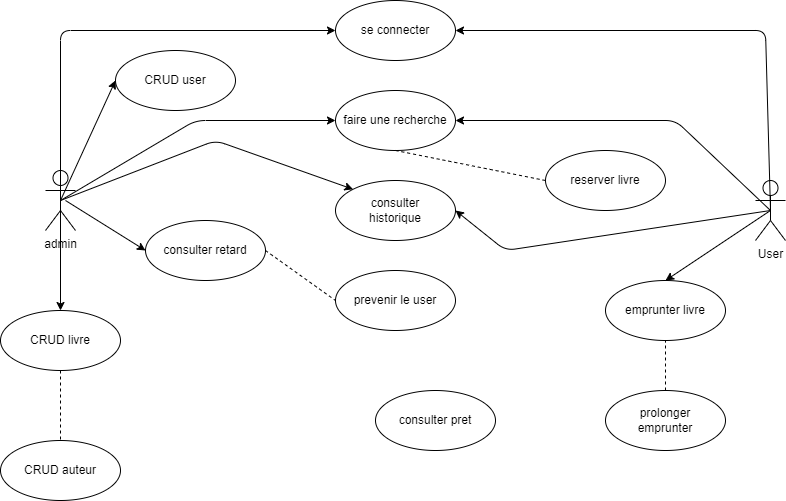

The diagram above was exported from draw.io. Its source (the exported page's mxGraphModel, read from the mxfile embedded in the PNG):
<mxGraphModel dx="988" dy="563" grid="1" gridSize="10" guides="1" tooltips="1" connect="1" arrows="1" fold="1" page="1" pageScale="1" pageWidth="850" pageHeight="1100" math="0" shadow="0">
  <root>
    <mxCell id="0" />
    <mxCell id="1" parent="0" />
    <mxCell id="2" value="admin" style="shape=umlActor;verticalLabelPosition=bottom;verticalAlign=top;html=1;outlineConnect=0;" vertex="1" parent="1">
      <mxGeometry x="60" y="200" width="30" height="60" as="geometry" />
    </mxCell>
    <mxCell id="5" value="User" style="shape=umlActor;verticalLabelPosition=bottom;verticalAlign=top;html=1;outlineConnect=0;" vertex="1" parent="1">
      <mxGeometry x="770" y="210" width="30" height="60" as="geometry" />
    </mxCell>
    <mxCell id="8" value="se connecter" style="ellipse;whiteSpace=wrap;html=1;" vertex="1" parent="1">
      <mxGeometry x="350" y="30" width="120" height="60" as="geometry" />
    </mxCell>
    <mxCell id="15" value="faire une recherche" style="ellipse;whiteSpace=wrap;html=1;" vertex="1" parent="1">
      <mxGeometry x="350" y="120" width="120" height="60" as="geometry" />
    </mxCell>
    <mxCell id="18" value="emprunter livre" style="ellipse;whiteSpace=wrap;html=1;" vertex="1" parent="1">
      <mxGeometry x="620" y="310" width="120" height="60" as="geometry" />
    </mxCell>
    <mxCell id="19" value="reserver livre" style="ellipse;whiteSpace=wrap;html=1;" vertex="1" parent="1">
      <mxGeometry x="560" y="180" width="120" height="60" as="geometry" />
    </mxCell>
    <mxCell id="20" value="prolonger&lt;br&gt;emprunter" style="ellipse;whiteSpace=wrap;html=1;" vertex="1" parent="1">
      <mxGeometry x="620" y="420" width="120" height="60" as="geometry" />
    </mxCell>
    <mxCell id="21" value="consulter&lt;br&gt;historique" style="ellipse;whiteSpace=wrap;html=1;" vertex="1" parent="1">
      <mxGeometry x="350" y="210" width="120" height="60" as="geometry" />
    </mxCell>
    <mxCell id="22" value="CRUD livre" style="ellipse;whiteSpace=wrap;html=1;" vertex="1" parent="1">
      <mxGeometry x="15" y="340" width="120" height="60" as="geometry" />
    </mxCell>
    <mxCell id="23" value="CRUD auteur" style="ellipse;whiteSpace=wrap;html=1;" vertex="1" parent="1">
      <mxGeometry x="15" y="470" width="120" height="60" as="geometry" />
    </mxCell>
    <mxCell id="24" value="consulter retard" style="ellipse;whiteSpace=wrap;html=1;" vertex="1" parent="1">
      <mxGeometry x="160" y="250" width="120" height="60" as="geometry" />
    </mxCell>
    <mxCell id="25" value="consulter pret" style="ellipse;whiteSpace=wrap;html=1;" vertex="1" parent="1">
      <mxGeometry x="390" y="420" width="120" height="60" as="geometry" />
    </mxCell>
    <mxCell id="27" value="CRUD user" style="ellipse;whiteSpace=wrap;html=1;" vertex="1" parent="1">
      <mxGeometry x="130" y="80" width="120" height="60" as="geometry" />
    </mxCell>
    <mxCell id="28" value="" style="endArrow=classic;html=1;exitX=0.5;exitY=0.5;exitDx=0;exitDy=0;exitPerimeter=0;entryX=0;entryY=0.5;entryDx=0;entryDy=0;" edge="1" parent="1" source="2" target="27">
      <mxGeometry width="50" height="50" relative="1" as="geometry">
        <mxPoint x="190" y="430" as="sourcePoint" />
        <mxPoint x="240" y="380" as="targetPoint" />
      </mxGeometry>
    </mxCell>
    <mxCell id="29" value="" style="endArrow=classic;html=1;exitX=0.5;exitY=0.5;exitDx=0;exitDy=0;exitPerimeter=0;" edge="1" parent="1" source="2" target="22">
      <mxGeometry width="50" height="50" relative="1" as="geometry">
        <mxPoint x="390" y="300" as="sourcePoint" />
        <mxPoint x="440" y="250" as="targetPoint" />
      </mxGeometry>
    </mxCell>
    <mxCell id="31" value="" style="endArrow=classic;html=1;exitX=0.5;exitY=0.5;exitDx=0;exitDy=0;exitPerimeter=0;entryX=0.5;entryY=0;entryDx=0;entryDy=0;" edge="1" parent="1" source="5" target="18">
      <mxGeometry width="50" height="50" relative="1" as="geometry">
        <mxPoint x="390" y="300" as="sourcePoint" />
        <mxPoint x="440" y="250" as="targetPoint" />
      </mxGeometry>
    </mxCell>
    <mxCell id="32" value="" style="endArrow=classic;html=1;exitX=0.5;exitY=0.5;exitDx=0;exitDy=0;exitPerimeter=0;entryX=0;entryY=0.5;entryDx=0;entryDy=0;" edge="1" parent="1" source="2" target="8">
      <mxGeometry width="50" height="50" relative="1" as="geometry">
        <mxPoint x="390" y="300" as="sourcePoint" />
        <mxPoint x="440" y="250" as="targetPoint" />
        <Array as="points">
          <mxPoint x="75" y="60" />
        </Array>
      </mxGeometry>
    </mxCell>
    <mxCell id="35" value="" style="endArrow=classic;html=1;entryX=1;entryY=0.5;entryDx=0;entryDy=0;" edge="1" parent="1" target="8">
      <mxGeometry width="50" height="50" relative="1" as="geometry">
        <mxPoint x="785" y="240" as="sourcePoint" />
        <mxPoint x="440" y="250" as="targetPoint" />
        <Array as="points">
          <mxPoint x="780" y="60" />
        </Array>
      </mxGeometry>
    </mxCell>
    <mxCell id="36" value="" style="endArrow=classic;html=1;exitX=0.5;exitY=0.5;exitDx=0;exitDy=0;exitPerimeter=0;entryX=1;entryY=0.5;entryDx=0;entryDy=0;" edge="1" parent="1" source="5" target="15">
      <mxGeometry width="50" height="50" relative="1" as="geometry">
        <mxPoint x="390" y="300" as="sourcePoint" />
        <mxPoint x="440" y="250" as="targetPoint" />
        <Array as="points">
          <mxPoint x="690" y="150" />
        </Array>
      </mxGeometry>
    </mxCell>
    <mxCell id="37" value="" style="endArrow=none;dashed=1;html=1;exitX=0.5;exitY=0;exitDx=0;exitDy=0;entryX=0.5;entryY=1;entryDx=0;entryDy=0;" edge="1" parent="1" source="20" target="18">
      <mxGeometry width="50" height="50" relative="1" as="geometry">
        <mxPoint x="690" y="420" as="sourcePoint" />
        <mxPoint x="740" y="370" as="targetPoint" />
      </mxGeometry>
    </mxCell>
    <mxCell id="39" value="" style="endArrow=classic;html=1;exitX=0.5;exitY=0.5;exitDx=0;exitDy=0;exitPerimeter=0;entryX=0;entryY=0.5;entryDx=0;entryDy=0;" edge="1" parent="1" source="2" target="15">
      <mxGeometry width="50" height="50" relative="1" as="geometry">
        <mxPoint x="390" y="300" as="sourcePoint" />
        <mxPoint x="440" y="250" as="targetPoint" />
        <Array as="points">
          <mxPoint x="210" y="150" />
        </Array>
      </mxGeometry>
    </mxCell>
    <mxCell id="40" value="" style="endArrow=classic;html=1;exitX=0.5;exitY=0.5;exitDx=0;exitDy=0;exitPerimeter=0;entryX=0;entryY=0;entryDx=0;entryDy=0;" edge="1" parent="1" source="2" target="21">
      <mxGeometry width="50" height="50" relative="1" as="geometry">
        <mxPoint x="390" y="300" as="sourcePoint" />
        <mxPoint x="440" y="250" as="targetPoint" />
        <Array as="points">
          <mxPoint x="230" y="170" />
        </Array>
      </mxGeometry>
    </mxCell>
    <mxCell id="41" value="" style="endArrow=classic;html=1;exitX=0.5;exitY=0.5;exitDx=0;exitDy=0;exitPerimeter=0;entryX=1;entryY=0.5;entryDx=0;entryDy=0;" edge="1" parent="1" source="5" target="21">
      <mxGeometry width="50" height="50" relative="1" as="geometry">
        <mxPoint x="390" y="300" as="sourcePoint" />
        <mxPoint x="440" y="250" as="targetPoint" />
        <Array as="points">
          <mxPoint x="520" y="280" />
        </Array>
      </mxGeometry>
    </mxCell>
    <mxCell id="42" value="" style="endArrow=classic;html=1;entryX=0;entryY=0.5;entryDx=0;entryDy=0;" edge="1" parent="1" target="24">
      <mxGeometry width="50" height="50" relative="1" as="geometry">
        <mxPoint x="80" y="230" as="sourcePoint" />
        <mxPoint x="440" y="250" as="targetPoint" />
      </mxGeometry>
    </mxCell>
    <mxCell id="44" value="" style="endArrow=none;dashed=1;html=1;entryX=0.5;entryY=1;entryDx=0;entryDy=0;exitX=0;exitY=0.5;exitDx=0;exitDy=0;" edge="1" parent="1" source="19" target="15">
      <mxGeometry width="50" height="50" relative="1" as="geometry">
        <mxPoint x="390" y="300" as="sourcePoint" />
        <mxPoint x="440" y="250" as="targetPoint" />
      </mxGeometry>
    </mxCell>
    <mxCell id="45" value="prevenir le user" style="ellipse;whiteSpace=wrap;html=1;" vertex="1" parent="1">
      <mxGeometry x="350" y="300" width="120" height="60" as="geometry" />
    </mxCell>
    <mxCell id="46" value="" style="endArrow=none;dashed=1;html=1;exitX=1;exitY=0.5;exitDx=0;exitDy=0;entryX=0;entryY=0.5;entryDx=0;entryDy=0;" edge="1" parent="1" source="24" target="45">
      <mxGeometry width="50" height="50" relative="1" as="geometry">
        <mxPoint x="390" y="300" as="sourcePoint" />
        <mxPoint x="440" y="250" as="targetPoint" />
      </mxGeometry>
    </mxCell>
    <mxCell id="47" value="" style="endArrow=none;dashed=1;html=1;exitX=0.5;exitY=1;exitDx=0;exitDy=0;" edge="1" parent="1" source="22" target="23">
      <mxGeometry width="50" height="50" relative="1" as="geometry">
        <mxPoint x="390" y="300" as="sourcePoint" />
        <mxPoint x="440" y="250" as="targetPoint" />
      </mxGeometry>
    </mxCell>
  </root>
</mxGraphModel>